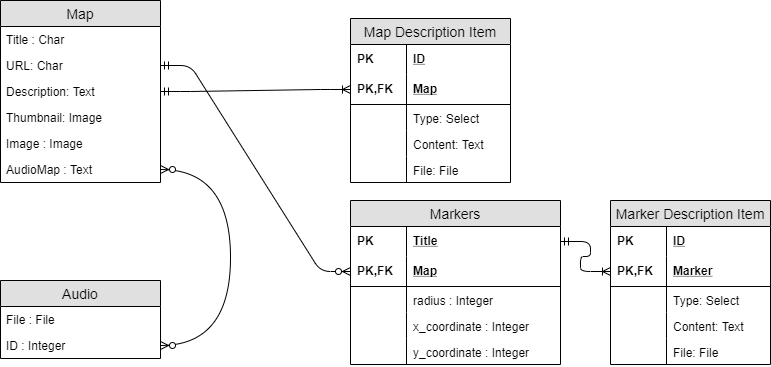

The diagram above was exported from draw.io. Its source (the exported page's mxGraphModel, read from the mxfile embedded in the PNG):
<mxGraphModel dx="792" dy="291" grid="1" gridSize="10" guides="1" tooltips="1" connect="1" arrows="1" fold="1" page="1" pageScale="1" pageWidth="827" pageHeight="1169" math="0" shadow="0">
  <root>
    <mxCell id="0" />
    <mxCell id="1" parent="0" />
    <mxCell id="z0-iUGMj9oiSo3Xv95iW-12" value="Map" style="swimlane;fontStyle=0;childLayout=stackLayout;horizontal=1;startSize=26;fillColor=#e0e0e0;horizontalStack=0;resizeParent=1;resizeParentMax=0;resizeLast=0;collapsible=1;marginBottom=0;swimlaneFillColor=#ffffff;align=center;fontSize=14;" vertex="1" parent="1">
      <mxGeometry x="20" y="20" width="160" height="182" as="geometry" />
    </mxCell>
    <mxCell id="z0-iUGMj9oiSo3Xv95iW-13" value="Title : Char" style="text;strokeColor=none;fillColor=none;spacingLeft=4;spacingRight=4;overflow=hidden;rotatable=0;points=[[0,0.5],[1,0.5]];portConstraint=eastwest;fontSize=12;" vertex="1" parent="z0-iUGMj9oiSo3Xv95iW-12">
      <mxGeometry y="26" width="160" height="26" as="geometry" />
    </mxCell>
    <mxCell id="z0-iUGMj9oiSo3Xv95iW-17" value="URL: Char" style="text;strokeColor=none;fillColor=none;spacingLeft=4;spacingRight=4;overflow=hidden;rotatable=0;points=[[0,0.5],[1,0.5]];portConstraint=eastwest;fontSize=12;" vertex="1" parent="z0-iUGMj9oiSo3Xv95iW-12">
      <mxGeometry y="52" width="160" height="26" as="geometry" />
    </mxCell>
    <mxCell id="z0-iUGMj9oiSo3Xv95iW-16" value="Description: Text" style="text;strokeColor=none;fillColor=none;spacingLeft=4;spacingRight=4;overflow=hidden;rotatable=0;points=[[0,0.5],[1,0.5]];portConstraint=eastwest;fontSize=12;" vertex="1" parent="z0-iUGMj9oiSo3Xv95iW-12">
      <mxGeometry y="78" width="160" height="26" as="geometry" />
    </mxCell>
    <mxCell id="z0-iUGMj9oiSo3Xv95iW-19" value="Thumbnail: Image" style="text;strokeColor=none;fillColor=none;spacingLeft=4;spacingRight=4;overflow=hidden;rotatable=0;points=[[0,0.5],[1,0.5]];portConstraint=eastwest;fontSize=12;" vertex="1" parent="z0-iUGMj9oiSo3Xv95iW-12">
      <mxGeometry y="104" width="160" height="26" as="geometry" />
    </mxCell>
    <mxCell id="z0-iUGMj9oiSo3Xv95iW-18" value="Image : Image" style="text;strokeColor=none;fillColor=none;spacingLeft=4;spacingRight=4;overflow=hidden;rotatable=0;points=[[0,0.5],[1,0.5]];portConstraint=eastwest;fontSize=12;" vertex="1" parent="z0-iUGMj9oiSo3Xv95iW-12">
      <mxGeometry y="130" width="160" height="26" as="geometry" />
    </mxCell>
    <mxCell id="z0-iUGMj9oiSo3Xv95iW-20" value="AudioMap : Text" style="text;strokeColor=none;fillColor=none;spacingLeft=4;spacingRight=4;overflow=hidden;rotatable=0;points=[[0,0.5],[1,0.5]];portConstraint=eastwest;fontSize=12;" vertex="1" parent="z0-iUGMj9oiSo3Xv95iW-12">
      <mxGeometry y="156" width="160" height="26" as="geometry" />
    </mxCell>
    <mxCell id="z0-iUGMj9oiSo3Xv95iW-32" value="Map Description Item" style="swimlane;fontStyle=0;childLayout=stackLayout;horizontal=1;startSize=26;fillColor=#e0e0e0;horizontalStack=0;resizeParent=1;resizeParentMax=0;resizeLast=0;collapsible=1;marginBottom=0;swimlaneFillColor=#ffffff;align=center;fontSize=14;" vertex="1" parent="1">
      <mxGeometry x="370" y="38" width="160" height="164" as="geometry" />
    </mxCell>
    <mxCell id="z0-iUGMj9oiSo3Xv95iW-33" value="ID" style="shape=partialRectangle;top=0;left=0;right=0;bottom=0;align=left;verticalAlign=middle;fillColor=none;spacingLeft=60;spacingRight=4;overflow=hidden;rotatable=0;points=[[0,0.5],[1,0.5]];portConstraint=eastwest;dropTarget=0;fontStyle=5;fontSize=12;" vertex="1" parent="z0-iUGMj9oiSo3Xv95iW-32">
      <mxGeometry y="26" width="160" height="30" as="geometry" />
    </mxCell>
    <mxCell id="z0-iUGMj9oiSo3Xv95iW-34" value="PK" style="shape=partialRectangle;fontStyle=1;top=0;left=0;bottom=0;fillColor=none;align=left;verticalAlign=middle;spacingLeft=4;spacingRight=4;overflow=hidden;rotatable=0;points=[];portConstraint=eastwest;part=1;fontSize=12;" vertex="1" connectable="0" parent="z0-iUGMj9oiSo3Xv95iW-33">
      <mxGeometry width="56" height="30" as="geometry" />
    </mxCell>
    <mxCell id="z0-iUGMj9oiSo3Xv95iW-35" value="Map" style="shape=partialRectangle;top=0;left=0;right=0;bottom=1;align=left;verticalAlign=middle;fillColor=none;spacingLeft=60;spacingRight=4;overflow=hidden;rotatable=0;points=[[0,0.5],[1,0.5]];portConstraint=eastwest;dropTarget=0;fontStyle=5;fontSize=12;" vertex="1" parent="z0-iUGMj9oiSo3Xv95iW-32">
      <mxGeometry y="56" width="160" height="30" as="geometry" />
    </mxCell>
    <mxCell id="z0-iUGMj9oiSo3Xv95iW-36" value="PK,FK" style="shape=partialRectangle;fontStyle=1;top=0;left=0;bottom=0;fillColor=none;align=left;verticalAlign=middle;spacingLeft=4;spacingRight=4;overflow=hidden;rotatable=0;points=[];portConstraint=eastwest;part=1;fontSize=12;" vertex="1" connectable="0" parent="z0-iUGMj9oiSo3Xv95iW-35">
      <mxGeometry width="56" height="30" as="geometry" />
    </mxCell>
    <mxCell id="z0-iUGMj9oiSo3Xv95iW-37" value="Type: Select" style="shape=partialRectangle;top=0;left=0;right=0;bottom=0;align=left;verticalAlign=top;fillColor=none;spacingLeft=60;spacingRight=4;overflow=hidden;rotatable=0;points=[[0,0.5],[1,0.5]];portConstraint=eastwest;dropTarget=0;fontSize=12;" vertex="1" parent="z0-iUGMj9oiSo3Xv95iW-32">
      <mxGeometry y="86" width="160" height="26" as="geometry" />
    </mxCell>
    <mxCell id="z0-iUGMj9oiSo3Xv95iW-38" value="" style="shape=partialRectangle;top=0;left=0;bottom=0;fillColor=none;align=left;verticalAlign=top;spacingLeft=4;spacingRight=4;overflow=hidden;rotatable=0;points=[];portConstraint=eastwest;part=1;fontSize=12;" vertex="1" connectable="0" parent="z0-iUGMj9oiSo3Xv95iW-37">
      <mxGeometry width="56" height="26" as="geometry" />
    </mxCell>
    <mxCell id="z0-iUGMj9oiSo3Xv95iW-40" value="Content: Text" style="shape=partialRectangle;top=0;left=0;right=0;bottom=0;align=left;verticalAlign=top;fillColor=none;spacingLeft=60;spacingRight=4;overflow=hidden;rotatable=0;points=[[0,0.5],[1,0.5]];portConstraint=eastwest;dropTarget=0;fontSize=12;" vertex="1" parent="z0-iUGMj9oiSo3Xv95iW-32">
      <mxGeometry y="112" width="160" height="26" as="geometry" />
    </mxCell>
    <mxCell id="z0-iUGMj9oiSo3Xv95iW-41" value="" style="shape=partialRectangle;fontStyle=1;top=0;left=0;bottom=0;fillColor=none;align=left;verticalAlign=top;spacingLeft=4;spacingRight=4;overflow=hidden;rotatable=0;points=[];portConstraint=eastwest;part=1;fontSize=12;" vertex="1" connectable="0" parent="z0-iUGMj9oiSo3Xv95iW-40">
      <mxGeometry width="56" height="26" as="geometry" />
    </mxCell>
    <mxCell id="z0-iUGMj9oiSo3Xv95iW-42" value="File: File" style="shape=partialRectangle;top=0;left=0;right=0;bottom=0;align=left;verticalAlign=top;fillColor=none;spacingLeft=60;spacingRight=4;overflow=hidden;rotatable=0;points=[[0,0.5],[1,0.5]];portConstraint=eastwest;dropTarget=0;fontSize=12;" vertex="1" parent="z0-iUGMj9oiSo3Xv95iW-32">
      <mxGeometry y="138" width="160" height="26" as="geometry" />
    </mxCell>
    <mxCell id="z0-iUGMj9oiSo3Xv95iW-43" value="" style="shape=partialRectangle;fontStyle=1;top=0;left=0;bottom=0;fillColor=none;align=left;verticalAlign=top;spacingLeft=4;spacingRight=4;overflow=hidden;rotatable=0;points=[];portConstraint=eastwest;part=1;fontSize=12;" vertex="1" connectable="0" parent="z0-iUGMj9oiSo3Xv95iW-42">
      <mxGeometry width="56" height="26" as="geometry" />
    </mxCell>
    <mxCell id="z0-iUGMj9oiSo3Xv95iW-47" value="" style="edgeStyle=entityRelationEdgeStyle;fontSize=12;html=1;endArrow=ERoneToMany;startArrow=ERmandOne;entryX=0;entryY=0.5;entryDx=0;entryDy=0;" edge="1" parent="1" source="z0-iUGMj9oiSo3Xv95iW-12" target="z0-iUGMj9oiSo3Xv95iW-35">
      <mxGeometry width="100" height="100" relative="1" as="geometry">
        <mxPoint x="20" y="330" as="sourcePoint" />
        <mxPoint x="120" y="230" as="targetPoint" />
      </mxGeometry>
    </mxCell>
    <mxCell id="z0-iUGMj9oiSo3Xv95iW-59" value="Audio" style="swimlane;fontStyle=0;childLayout=stackLayout;horizontal=1;startSize=26;fillColor=#e0e0e0;horizontalStack=0;resizeParent=1;resizeParentMax=0;resizeLast=0;collapsible=1;marginBottom=0;swimlaneFillColor=#ffffff;align=center;fontSize=14;" vertex="1" parent="1">
      <mxGeometry x="20" y="300" width="160" height="78" as="geometry" />
    </mxCell>
    <mxCell id="z0-iUGMj9oiSo3Xv95iW-60" value="File : File" style="text;strokeColor=none;fillColor=none;spacingLeft=4;spacingRight=4;overflow=hidden;rotatable=0;points=[[0,0.5],[1,0.5]];portConstraint=eastwest;fontSize=12;" vertex="1" parent="z0-iUGMj9oiSo3Xv95iW-59">
      <mxGeometry y="26" width="160" height="26" as="geometry" />
    </mxCell>
    <mxCell id="z0-iUGMj9oiSo3Xv95iW-64" value="ID : Integer" style="text;strokeColor=none;fillColor=none;spacingLeft=4;spacingRight=4;overflow=hidden;rotatable=0;points=[[0,0.5],[1,0.5]];portConstraint=eastwest;fontSize=12;" vertex="1" parent="z0-iUGMj9oiSo3Xv95iW-59">
      <mxGeometry y="52" width="160" height="26" as="geometry" />
    </mxCell>
    <mxCell id="z0-iUGMj9oiSo3Xv95iW-63" value="" style="fontSize=12;html=1;endArrow=ERzeroToMany;endFill=1;startArrow=ERzeroToMany;entryX=1;entryY=0.5;entryDx=0;entryDy=0;edgeStyle=orthogonalEdgeStyle;curved=1;" edge="1" parent="1" source="z0-iUGMj9oiSo3Xv95iW-20" target="z0-iUGMj9oiSo3Xv95iW-64">
      <mxGeometry width="100" height="100" relative="1" as="geometry">
        <mxPoint x="20" y="480" as="sourcePoint" />
        <mxPoint x="120" y="380" as="targetPoint" />
        <Array as="points">
          <mxPoint x="250" y="189" />
          <mxPoint x="250" y="365" />
        </Array>
      </mxGeometry>
    </mxCell>
    <mxCell id="z0-iUGMj9oiSo3Xv95iW-65" value="Markers" style="swimlane;fontStyle=0;childLayout=stackLayout;horizontal=1;startSize=26;fillColor=#e0e0e0;horizontalStack=0;resizeParent=1;resizeParentMax=0;resizeLast=0;collapsible=1;marginBottom=0;swimlaneFillColor=#ffffff;align=center;fontSize=14;" vertex="1" parent="1">
      <mxGeometry x="370" y="220" width="210" height="164" as="geometry" />
    </mxCell>
    <mxCell id="z0-iUGMj9oiSo3Xv95iW-66" value="Title" style="shape=partialRectangle;top=0;left=0;right=0;bottom=0;align=left;verticalAlign=middle;fillColor=none;spacingLeft=60;spacingRight=4;overflow=hidden;rotatable=0;points=[[0,0.5],[1,0.5]];portConstraint=eastwest;dropTarget=0;fontStyle=5;fontSize=12;" vertex="1" parent="z0-iUGMj9oiSo3Xv95iW-65">
      <mxGeometry y="26" width="210" height="30" as="geometry" />
    </mxCell>
    <mxCell id="z0-iUGMj9oiSo3Xv95iW-67" value="PK" style="shape=partialRectangle;fontStyle=1;top=0;left=0;bottom=0;fillColor=none;align=left;verticalAlign=middle;spacingLeft=4;spacingRight=4;overflow=hidden;rotatable=0;points=[];portConstraint=eastwest;part=1;fontSize=12;" vertex="1" connectable="0" parent="z0-iUGMj9oiSo3Xv95iW-66">
      <mxGeometry width="56" height="30" as="geometry" />
    </mxCell>
    <mxCell id="z0-iUGMj9oiSo3Xv95iW-68" value="Map" style="shape=partialRectangle;top=0;left=0;right=0;bottom=1;align=left;verticalAlign=middle;fillColor=none;spacingLeft=60;spacingRight=4;overflow=hidden;rotatable=0;points=[[0,0.5],[1,0.5]];portConstraint=eastwest;dropTarget=0;fontStyle=5;fontSize=12;" vertex="1" parent="z0-iUGMj9oiSo3Xv95iW-65">
      <mxGeometry y="56" width="210" height="30" as="geometry" />
    </mxCell>
    <mxCell id="z0-iUGMj9oiSo3Xv95iW-69" value="PK,FK" style="shape=partialRectangle;fontStyle=1;top=0;left=0;bottom=0;fillColor=none;align=left;verticalAlign=middle;spacingLeft=4;spacingRight=4;overflow=hidden;rotatable=0;points=[];portConstraint=eastwest;part=1;fontSize=12;" vertex="1" connectable="0" parent="z0-iUGMj9oiSo3Xv95iW-68">
      <mxGeometry width="56" height="30" as="geometry" />
    </mxCell>
    <mxCell id="z0-iUGMj9oiSo3Xv95iW-70" value="radius : Integer" style="shape=partialRectangle;top=0;left=0;right=0;bottom=0;align=left;verticalAlign=top;fillColor=none;spacingLeft=60;spacingRight=4;overflow=hidden;rotatable=0;points=[[0,0.5],[1,0.5]];portConstraint=eastwest;dropTarget=0;fontSize=12;" vertex="1" parent="z0-iUGMj9oiSo3Xv95iW-65">
      <mxGeometry y="86" width="210" height="26" as="geometry" />
    </mxCell>
    <mxCell id="z0-iUGMj9oiSo3Xv95iW-71" value="" style="shape=partialRectangle;top=0;left=0;bottom=0;fillColor=none;align=left;verticalAlign=top;spacingLeft=4;spacingRight=4;overflow=hidden;rotatable=0;points=[];portConstraint=eastwest;part=1;fontSize=12;" vertex="1" connectable="0" parent="z0-iUGMj9oiSo3Xv95iW-70">
      <mxGeometry width="56" height="26" as="geometry" />
    </mxCell>
    <mxCell id="z0-iUGMj9oiSo3Xv95iW-73" value="x_coordinate : Integer" style="shape=partialRectangle;top=0;left=0;right=0;bottom=0;align=left;verticalAlign=top;fillColor=none;spacingLeft=60;spacingRight=4;overflow=hidden;rotatable=0;points=[[0,0.5],[1,0.5]];portConstraint=eastwest;dropTarget=0;fontSize=12;" vertex="1" parent="z0-iUGMj9oiSo3Xv95iW-65">
      <mxGeometry y="112" width="210" height="26" as="geometry" />
    </mxCell>
    <mxCell id="z0-iUGMj9oiSo3Xv95iW-74" value="" style="shape=partialRectangle;fontStyle=1;top=0;left=0;bottom=0;fillColor=none;align=left;verticalAlign=top;spacingLeft=4;spacingRight=4;overflow=hidden;rotatable=0;points=[];portConstraint=eastwest;part=1;fontSize=12;" vertex="1" connectable="0" parent="z0-iUGMj9oiSo3Xv95iW-73">
      <mxGeometry width="56" height="26" as="geometry" />
    </mxCell>
    <mxCell id="z0-iUGMj9oiSo3Xv95iW-82" value="y_coordinate : Integer" style="shape=partialRectangle;top=0;left=0;right=0;bottom=0;align=left;verticalAlign=top;fillColor=none;spacingLeft=60;spacingRight=4;overflow=hidden;rotatable=0;points=[[0,0.5],[1,0.5]];portConstraint=eastwest;dropTarget=0;fontSize=12;" vertex="1" parent="z0-iUGMj9oiSo3Xv95iW-65">
      <mxGeometry y="138" width="210" height="26" as="geometry" />
    </mxCell>
    <mxCell id="z0-iUGMj9oiSo3Xv95iW-83" value="" style="shape=partialRectangle;fontStyle=1;top=0;left=0;bottom=0;fillColor=none;align=left;verticalAlign=top;spacingLeft=4;spacingRight=4;overflow=hidden;rotatable=0;points=[];portConstraint=eastwest;part=1;fontSize=12;" vertex="1" connectable="0" parent="z0-iUGMj9oiSo3Xv95iW-82">
      <mxGeometry width="56" height="26" as="geometry" />
    </mxCell>
    <mxCell id="z0-iUGMj9oiSo3Xv95iW-84" value="" style="edgeStyle=entityRelationEdgeStyle;fontSize=12;html=1;endArrow=ERzeroToMany;startArrow=ERmandOne;exitX=1;exitY=0.5;exitDx=0;exitDy=0;entryX=0;entryY=0.5;entryDx=0;entryDy=0;" edge="1" parent="1" source="z0-iUGMj9oiSo3Xv95iW-17" target="z0-iUGMj9oiSo3Xv95iW-68">
      <mxGeometry width="100" height="100" relative="1" as="geometry">
        <mxPoint x="230" y="240" as="sourcePoint" />
        <mxPoint x="330" y="140" as="targetPoint" />
      </mxGeometry>
    </mxCell>
    <mxCell id="z0-iUGMj9oiSo3Xv95iW-85" value="Marker Description Item" style="swimlane;fontStyle=0;childLayout=stackLayout;horizontal=1;startSize=26;fillColor=#e0e0e0;horizontalStack=0;resizeParent=1;resizeParentMax=0;resizeLast=0;collapsible=1;marginBottom=0;swimlaneFillColor=#ffffff;align=center;fontSize=14;" vertex="1" parent="1">
      <mxGeometry x="630" y="220" width="160" height="164" as="geometry" />
    </mxCell>
    <mxCell id="z0-iUGMj9oiSo3Xv95iW-86" value="ID" style="shape=partialRectangle;top=0;left=0;right=0;bottom=0;align=left;verticalAlign=middle;fillColor=none;spacingLeft=60;spacingRight=4;overflow=hidden;rotatable=0;points=[[0,0.5],[1,0.5]];portConstraint=eastwest;dropTarget=0;fontStyle=5;fontSize=12;" vertex="1" parent="z0-iUGMj9oiSo3Xv95iW-85">
      <mxGeometry y="26" width="160" height="30" as="geometry" />
    </mxCell>
    <mxCell id="z0-iUGMj9oiSo3Xv95iW-87" value="PK" style="shape=partialRectangle;fontStyle=1;top=0;left=0;bottom=0;fillColor=none;align=left;verticalAlign=middle;spacingLeft=4;spacingRight=4;overflow=hidden;rotatable=0;points=[];portConstraint=eastwest;part=1;fontSize=12;" vertex="1" connectable="0" parent="z0-iUGMj9oiSo3Xv95iW-86">
      <mxGeometry width="56" height="30" as="geometry" />
    </mxCell>
    <mxCell id="z0-iUGMj9oiSo3Xv95iW-88" value="Marker" style="shape=partialRectangle;top=0;left=0;right=0;bottom=1;align=left;verticalAlign=middle;fillColor=none;spacingLeft=60;spacingRight=4;overflow=hidden;rotatable=0;points=[[0,0.5],[1,0.5]];portConstraint=eastwest;dropTarget=0;fontStyle=5;fontSize=12;" vertex="1" parent="z0-iUGMj9oiSo3Xv95iW-85">
      <mxGeometry y="56" width="160" height="30" as="geometry" />
    </mxCell>
    <mxCell id="z0-iUGMj9oiSo3Xv95iW-89" value="PK,FK" style="shape=partialRectangle;fontStyle=1;top=0;left=0;bottom=0;fillColor=none;align=left;verticalAlign=middle;spacingLeft=4;spacingRight=4;overflow=hidden;rotatable=0;points=[];portConstraint=eastwest;part=1;fontSize=12;" vertex="1" connectable="0" parent="z0-iUGMj9oiSo3Xv95iW-88">
      <mxGeometry width="56" height="30" as="geometry" />
    </mxCell>
    <mxCell id="z0-iUGMj9oiSo3Xv95iW-90" value="Type: Select" style="shape=partialRectangle;top=0;left=0;right=0;bottom=0;align=left;verticalAlign=top;fillColor=none;spacingLeft=60;spacingRight=4;overflow=hidden;rotatable=0;points=[[0,0.5],[1,0.5]];portConstraint=eastwest;dropTarget=0;fontSize=12;" vertex="1" parent="z0-iUGMj9oiSo3Xv95iW-85">
      <mxGeometry y="86" width="160" height="26" as="geometry" />
    </mxCell>
    <mxCell id="z0-iUGMj9oiSo3Xv95iW-91" value="" style="shape=partialRectangle;top=0;left=0;bottom=0;fillColor=none;align=left;verticalAlign=top;spacingLeft=4;spacingRight=4;overflow=hidden;rotatable=0;points=[];portConstraint=eastwest;part=1;fontSize=12;" vertex="1" connectable="0" parent="z0-iUGMj9oiSo3Xv95iW-90">
      <mxGeometry width="56" height="26" as="geometry" />
    </mxCell>
    <mxCell id="z0-iUGMj9oiSo3Xv95iW-92" value="Content: Text" style="shape=partialRectangle;top=0;left=0;right=0;bottom=0;align=left;verticalAlign=top;fillColor=none;spacingLeft=60;spacingRight=4;overflow=hidden;rotatable=0;points=[[0,0.5],[1,0.5]];portConstraint=eastwest;dropTarget=0;fontSize=12;" vertex="1" parent="z0-iUGMj9oiSo3Xv95iW-85">
      <mxGeometry y="112" width="160" height="26" as="geometry" />
    </mxCell>
    <mxCell id="z0-iUGMj9oiSo3Xv95iW-93" value="" style="shape=partialRectangle;fontStyle=1;top=0;left=0;bottom=0;fillColor=none;align=left;verticalAlign=top;spacingLeft=4;spacingRight=4;overflow=hidden;rotatable=0;points=[];portConstraint=eastwest;part=1;fontSize=12;" vertex="1" connectable="0" parent="z0-iUGMj9oiSo3Xv95iW-92">
      <mxGeometry width="56" height="26" as="geometry" />
    </mxCell>
    <mxCell id="z0-iUGMj9oiSo3Xv95iW-94" value="File: File" style="shape=partialRectangle;top=0;left=0;right=0;bottom=0;align=left;verticalAlign=top;fillColor=none;spacingLeft=60;spacingRight=4;overflow=hidden;rotatable=0;points=[[0,0.5],[1,0.5]];portConstraint=eastwest;dropTarget=0;fontSize=12;" vertex="1" parent="z0-iUGMj9oiSo3Xv95iW-85">
      <mxGeometry y="138" width="160" height="26" as="geometry" />
    </mxCell>
    <mxCell id="z0-iUGMj9oiSo3Xv95iW-95" value="" style="shape=partialRectangle;fontStyle=1;top=0;left=0;bottom=0;fillColor=none;align=left;verticalAlign=top;spacingLeft=4;spacingRight=4;overflow=hidden;rotatable=0;points=[];portConstraint=eastwest;part=1;fontSize=12;" vertex="1" connectable="0" parent="z0-iUGMj9oiSo3Xv95iW-94">
      <mxGeometry width="56" height="26" as="geometry" />
    </mxCell>
    <mxCell id="z0-iUGMj9oiSo3Xv95iW-96" value="" style="edgeStyle=entityRelationEdgeStyle;fontSize=12;html=1;endArrow=ERoneToMany;startArrow=ERmandOne;exitX=1;exitY=0.5;exitDx=0;exitDy=0;entryX=0;entryY=0.5;entryDx=0;entryDy=0;" edge="1" parent="1" source="z0-iUGMj9oiSo3Xv95iW-66" target="z0-iUGMj9oiSo3Xv95iW-88">
      <mxGeometry width="100" height="100" relative="1" as="geometry">
        <mxPoint x="590" y="520" as="sourcePoint" />
        <mxPoint x="690" y="420" as="targetPoint" />
      </mxGeometry>
    </mxCell>
  </root>
</mxGraphModel>